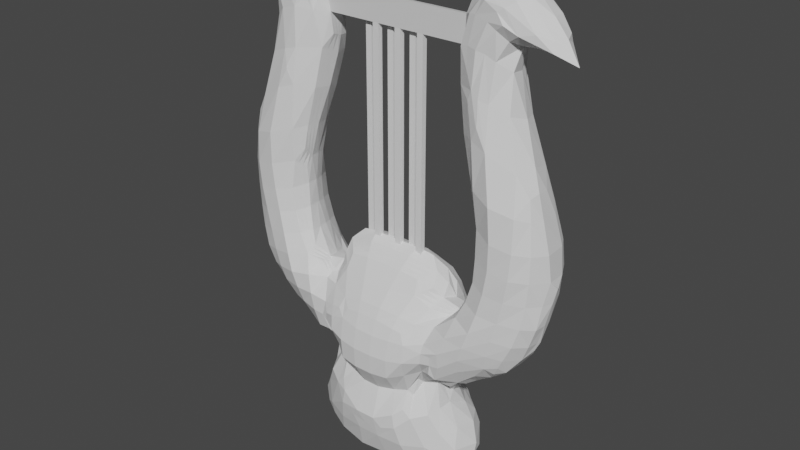 # Source: lira-di-apollo.blend  (saved by Blender 3.3.6; exported with 4.5.12 LTS)
import bpy
from mathutils import Matrix  # noqa: F401  (used for matrix-valued properties, if any)

bpy.ops.wm.read_factory_settings(use_empty=True)
scene = bpy.context.scene
scene.name = 'Scene'

# ---- collections
col_collection = bpy.data.collections.new('Collection'); scene.collection.children.link(col_collection)

# ---- world
world_world = bpy.data.worlds.new('World'); scene.world = world_world
world_world.use_nodes = True; world_world.node_tree.nodes.clear()
_N = world_world.node_tree.nodes; _L = world_world.node_tree.links
n0 = _N.new('ShaderNodeOutputWorld'); n0.name = 'World Output'; n0.location = (300, 300)
n1 = _N.new('ShaderNodeBackground'); n1.name = 'Background'; n1.location = (10, 300)
n1.inputs[0].default_value = (0.05088, 0.05088, 0.05088, 1.0)
_L.new(n1.outputs[0], n0.inputs[0])
n0.is_active_output = True
world_world.color = (0.05088, 0.05088, 0.05088)
world_world.use_sun_shadow = False
world_world.sun_shadow_jitter_overblur = 0.0

# ---- meshes
me_sphere = bpy.data.meshes.new('Sphere')
me_sphere.from_pydata([(-0.4262, -0.07135, 0.01887), (-0.2123, -0.1023, 0.008056), (-1.637, -0.006648, 1.86), (-1.671, -0.01666, 1.952), (-1.731, -0.01306, 2.165), (-1.781, 0.01798, 2.396), (-1.801, 0.04819, 2.542), (-1.392, -0.237, 1.706), (-1.452, -0.2532, 1.792), (-1.328, -0.06772, 1.509), (-1.422, -0.1484, 1.627), (-1.567, -0.1119, 1.788), (-1.071, -0.2056, 1.39), (-1.152, -0.2538, 1.499), (-1.275, -0.2851, 1.661), (-1.317, -0.3189, 1.82), (-0.9351, -0.001062, 1.218), (-1.09, -0.1006, 1.318), (-1.258, -0.1286, 1.468), (-1.332, -0.2094, 1.6), (-0.8129, -0.1723, 1.196), (-0.9503, -0.2401, 1.337), (-0.994, -0.3234, 1.521), (-1.039, -0.3657, 1.69), (-1.094, -0.3809, 1.858), (-0.6995, 0.02627, 0.9938), (-0.7992, -0.04726, 1.158), (-0.9843, -0.1504, 1.273), (-0.7513, -0.1731, 0.7076), (-0.6876, -0.1712, 0.8752), (-0.6447, -0.1515, 1.154), (-0.7631, -0.3337, 1.331), (-0.7973, -0.3756, 1.519), (-0.8326, -0.3819, 1.702), (-0.8867, -0.3479, 1.883), (-0.8323, -0.07383, 0.6469), (-0.7311, -0.05059, 0.8797), (-0.6571, -0.06953, 1.094), (-0.4756, -0.2589, 1.199), (-0.5371, -0.2978, 1.332), (-0.5942, -0.4084, 1.495), (-0.5746, -0.4301, 1.592), (-0.7372, -0.2368, 0.5999), (-0.6383, -0.2945, 0.8094), (-0.5064, -0.2082, 1.131), (-0.6351, -0.3278, 1.329), (-0.6773, -0.374, 1.507), (-0.6366, -0.3715, 1.675), (-0.7055, -0.258, 1.883), (-0.884, -0.09648, 0.2972), (-0.8683, -0.1443, 0.4167), (-0.6933, -0.1611, 1.944), (-0.3932, -0.3924, 0.8661), (-0.4017, -0.3291, 1.049), (-0.4332, -0.4083, 1.278), (-0.4619, -0.4787, 1.467), (-0.4721, -0.4598, 1.612), (-0.6279, -0.295, 0.2535), (-0.6281, -0.3339, 0.4163), (-0.482, -0.3896, 0.7776), (-0.443, -0.2971, 0.9898), (-0.4827, -0.4253, 1.712), (-0.5379, -0.3137, 1.89), (-0.7595, -0.1881, 0.1958), (-0.7552, -0.2401, 0.3296), (-0.6413, -0.1587, 1.941), (-0.3172, -0.4655, 0.7745), (-0.2622, -0.3565, 0.9953), (-0.2862, -0.5117, 1.224), (-0.2906, -0.5291, 1.439), (-0.305, -0.4772, 1.662), (-0.2578, -0.45, 1.773), (-0.4551, -0.3441, 0.1799), (-0.3895, -0.4237, 0.397), (-0.3432, -0.4714, 0.6232), (-0.3772, -0.4466, 1.74), (-0.3357, -0.4008, 1.856), (-0.5198, -0.1647, 0.06269), (-0.02152, -0.4907, 0.5345), (-0.1063, -0.515, 0.6562), (-0.09261, -0.4047, 0.9773), (-0.09827, -0.538, 1.21), (-0.09872, -0.5505, 1.427), (-0.1026, -0.5123, 1.639), (-0.1112, -0.4584, 1.791), (-0.1616, -0.3778, 0.1333), (-0.1201, -0.465, 0.4152), (-0.1833, -0.4866, 0.5537), (-0.1225, -0.4124, 1.903), (-0.1898, -0.2178, 0.04221), (-1.545, -0.2572, 1.968), (-1.609, -0.2395, 2.18), (-1.649, -0.2262, 2.415), (-1.671, -0.2217, 2.662), (-1.675, -0.2236, 2.928), (-1.649, -0.2136, 3.243), (-1.617, -0.1971, 3.459), (-1.648, -0.1332, 1.952), (-1.713, -0.1323, 2.164), (-1.746, -0.09838, 2.402), (-1.781, -0.04332, 2.641), (-1.764, -0.07593, 2.913), (-1.706, -0.0926, 3.231), (-1.631, -0.08692, 3.482), (-1.369, -0.3264, 2.004), (-1.423, -0.3194, 2.212), (-1.476, -0.3174, 2.44), (-1.519, -0.3222, 2.683), (-1.543, -0.3255, 2.952), (-1.538, -0.3136, 3.279), (-1.493, -0.2375, 3.656), (-1.377, -0.1889, 4.114), (-1.559, -0.06959, 3.695), (-1.44, -0.02253, 4.066), (-1.108, -0.2998, 4.02), (-1.103, -0.2967, 4.047), (-1.155, -0.3659, 2.041), (-1.219, -0.345, 2.245), (-1.276, -0.3329, 2.471), (-1.316, -0.3373, 2.716), (-1.33, -0.3533, 2.996), (-1.309, -0.3714, 3.341), (-1.217, -0.3163, 3.816), (-1.168, -0.2523, 4.194), (-1.118, -0.3003, 4.025), (-1.111, -0.297, 4.052), (-0.9558, -0.2763, 2.076), (-1.062, -0.2651, 2.274), (-1.121, -0.2581, 2.5), (-1.147, -0.2568, 2.75), (-1.115, -0.2432, 3.048), (-1.088, -0.2798, 3.404), (-1.051, -0.2799, 3.868), (-1.022, -0.2563, 4.24), (-0.9435, -0.1708, 2.143), (-1.001, -0.1386, 2.284), (-1.061, -0.103, 2.517), (-1.08, -0.09343, 2.769), (-1.07, -0.1185, 2.961), (-0.837, -0.1899, 1.999), (-1.038, -0.1699, 3.18), (-0.9913, -0.1612, 3.434), (-0.8835, -0.155, 3.838), (-0.8092, -0.119, 4.244), (-0.8423, -0.0606, 1.998), (-1.01, -0.02305, 2.274), (-1.077, 0.01571, 2.514), (-1.088, 0.02129, 2.766), (-1.056, -0.05319, 3.064), (-0.9686, -0.03781, 3.424), (-0.8599, 0.02634, 3.82), (-0.7968, 0.08362, 4.149), (-0.5341, -0.228, 2.012), (-0.759, -0.01237, 4.363), (-0.6327, -0.07417, 2.047), (-0.6311, 0.01281, 2.19), (-0.7754, 0.1075, 4.322), (-0.4258, -0.2597, 2.096), (-0.4063, -0.1952, 2.24), (-0.5617, -0.1293, 2.177), (-0.5409, -0.04939, 2.311), (-0.4341, 0.03079, 2.418), (-0.1579, -0.3101, 2.086), (-0.2039, -0.2039, 2.265), (-0.2384, -0.1066, 2.392), (-0.2562, -0.0002297, 2.454), (-1.348, -0.1268, 4.477), (-1.398, -0.07007, 4.681), (-1.589, -0.114, 4.69), (-1.743, -0.173, 4.733), (-1.747, -0.1512, 4.82), (-1.332, 0.03635, 4.452), (-1.391, -0.02084, 4.68), (-1.617, 0.006508, 4.669), (-1.907, -0.08219, 4.646), (-1.795, -0.04639, 4.822), (-1.248, -0.2215, 4.876), (-1.296, -0.2439, 4.901), (-1.215, -0.208, 4.572), (-1.289, -0.194, 4.777), (-1.423, -0.2053, 4.844), (-1.574, -0.1768, 4.867), (-1.629, -0.1484, 4.932), (-1.287, 0.1221, 4.541), (-1.339, 0.1057, 4.69), (-1.457, 0.09687, 4.751), (-1.639, -0.01905, 4.987), (-1.014, -0.214, 4.719), (-1.137, -0.2072, 4.879), (-1.22, -0.2193, 4.986), (-1.042, -0.2274, 4.619), (-1.157, -0.2064, 4.784), (-1.28, -0.2126, 5.026), (-1.369, -0.1784, 5.086), (-1.413, -0.08852, 5.14), (-1.412, 0.04465, 5.164), (-0.9441, -0.1804, 4.723), (-0.9985, -0.1811, 4.918), (-1.088, -0.1876, 5.044), (-0.8602, -0.1714, 4.603), (-0.9173, -0.1485, 4.908), (-1.062, -0.1574, 5.1), (-1.159, -0.08328, 5.228), (-1.273, -0.02662, 5.224), (-1.12, 0.1151, 5.224), (-1.253, 0.09121, 5.221), (-0.7679, -0.03155, 4.578), (-0.8893, -0.05239, 5.073), (-0.9794, -0.02777, 5.193), (-0.8024, 0.1454, 4.792), (-0.8589, 0.1468, 5.004), (-0.9688, 0.1335, 5.155), (-0.444, -0.03975, -0.0005574), (-0.2321, -0.005135, -0.03154), (-1.633, -0.01886, 1.861), (-1.684, 0.02695, 1.944), (-1.716, 0.09521, 2.164), (-1.761, 0.09957, 2.395), (-1.789, 0.07751, 2.54), (-1.319, 0.06767, 1.491), (-1.432, 0.06267, 1.608), (-1.578, 0.05918, 1.781), (-1.288, 0.1763, 1.516), (-1.366, 0.2097, 1.604), (-1.458, 0.261, 1.762), (-0.8932, 0.1421, 1.179), (-1.088, 0.1074, 1.302), (-1.237, 0.07941, 1.416), (-0.8412, 0.2589, 1.178), (-0.9618, 0.2997, 1.28), (-1.183, 0.2628, 1.442), (-1.296, 0.3126, 1.588), (-1.385, 0.358, 1.749), (-0.9716, 0.3834, 1.31), (-1.07, 0.3871, 1.403), (-1.21, 0.4009, 1.566), (-1.312, 0.4183, 1.737), (-0.6827, 0.1646, 0.9205), (-0.7658, 0.1644, 1.09), (-0.5938, 0.2769, 0.9193), (-0.693, 0.3469, 1.054), (-0.8444, 0.3714, 1.201), (-0.6519, 0.4076, 1.064), (-0.8336, 0.4431, 1.212), (-0.9583, 0.4625, 1.37), (-1.076, 0.4716, 1.543), (-1.175, 0.4701, 1.73), (-0.8713, 0.1519, 0.6108), (-0.755, 0.1739, 0.7771), (-0.7693, 0.3202, 0.6174), (-0.5854, 0.3415, 0.7904), (-0.5407, 0.3391, 0.9381), (-0.9656, 0.3539, 1.847), (-0.5174, 0.3875, 0.8049), (-0.5108, 0.3732, 0.9801), (-0.6653, 0.4846, 1.161), (-0.7964, 0.5338, 1.328), (-0.9025, 0.5061, 1.527), (-0.9977, 0.4415, 1.761), (-0.9561, 0.06702, 0.2661), (-0.9577, 0.1003, 0.4021), (-0.7426, 0.1275, 1.882), (-0.9184, 0.2176, 0.2911), (-0.7969, 0.3417, 0.478), (-0.6404, 0.4238, 0.6397), (-0.8071, 0.2484, 1.813), (-0.6557, 0.4401, 0.5222), (-0.5565, 0.4807, 0.6713), (-0.4273, 0.4194, 0.9164), (-0.5673, 0.4742, 1.149), (-0.7008, 0.5353, 1.314), (-0.7316, 0.5171, 1.51), (-0.791, 0.3879, 1.709), (-0.4184, 0.4583, 0.9783), (-0.5091, 0.5052, 1.124), (-0.6172, 0.4997, 1.315), (-0.6376, 0.4968, 1.42), (-0.8691, 0.0377, 0.09101), (-0.708, 0.1332, 1.89), (-0.8216, 0.2859, 0.1912), (-0.7739, 0.3642, 0.3093), (-0.675, 0.2836, 1.866), (-0.6766, 0.3866, 0.2178), (-0.6378, 0.4405, 0.3598), (-0.4508, 0.5291, 0.6269), (-0.412, 0.4846, 0.8013), (-0.5722, 0.516, 1.56), (-0.6427, 0.4327, 1.738), (-0.3765, 0.5398, 0.7), (-0.3683, 0.4711, 0.8591), (-0.4127, 0.5642, 1.085), (-0.4696, 0.5066, 1.312), (-0.5224, 0.4857, 1.439), (-0.6091, 0.04561, -0.004294), (-0.6353, 0.2913, 0.08255), (-0.5877, 0.356, 1.9), (-0.5468, 0.3918, 0.1819), (-0.4419, 0.4644, 0.3038), (-0.3341, 0.5402, 0.5005), (-0.3765, 0.5513, 1.582), (-0.4781, 0.4609, 1.792), (-0.297, 0.5562, 0.6336), (-0.2588, 0.4944, 0.8089), (-0.2609, 0.5691, 1.053), (-0.2896, 0.5905, 1.29), (-0.3383, 0.5704, 1.473), (-0.2406, 0.1114, 0.02311), (-0.2374, 0.26, 0.04771), (-0.201, 0.3853, 0.1192), (-0.1578, 0.4751, 0.2567), (-0.1239, 0.5402, 0.431), (-0.2023, 0.5646, 1.601), (-0.1428, 0.5358, 1.717), (-0.1097, 0.5712, 0.5558), (-0.09459, 0.4913, 0.771), (-0.08822, 0.5366, 1.025), (-0.09709, 0.6072, 1.263), (-0.1122, 0.5874, 1.513), (-0.02591, 0.5633, 1.612), (-1.624, 0.1377, 1.954), (-1.672, 0.2008, 2.162), (-1.72, 0.2084, 2.391), (-1.761, 0.1639, 2.63), (-1.741, 0.1713, 2.901), (-1.672, 0.1448, 3.189), (-1.623, 0.05512, 3.447), (-1.531, 0.3045, 1.943), (-1.592, 0.3369, 2.15), (-1.646, 0.3512, 2.38), (-1.681, 0.3396, 2.627), (-1.68, 0.2981, 2.899), (-1.654, 0.2618, 3.058), (-1.611, 0.2137, 3.288), (-1.515, 0.174, 3.619), (-1.376, 0.1554, 4.044), (-1.457, 0.4017, 1.928), (-1.466, 0.4315, 2.164), (-1.51, 0.4314, 2.381), (-1.553, 0.4123, 2.635), (-1.575, 0.3643, 2.914), (-1.562, 0.3013, 3.203), (-1.454, 0.2827, 3.502), (-1.38, 0.4319, 1.93), (-1.407, 0.4418, 2.103), (-1.347, 0.2805, 3.775), (-1.252, 0.2879, 4.035), (-1.329, 0.4309, 2.237), (-1.358, 0.4243, 2.406), (-1.379, 0.4031, 2.666), (-1.377, 0.3692, 2.95), (-1.355, 0.3367, 3.276), (-1.312, 0.329, 3.655), (-1.213, 0.3342, 3.9), (-1.246, 0.4454, 1.942), (-1.299, 0.435, 2.118), (-1.029, 0.2022, 2.12), (-1.071, 0.1786, 2.246), (-1.122, 0.1551, 2.493), (-1.139, 0.1502, 2.746), (-1.123, 0.1698, 3.032), (-1.087, 0.2192, 3.366), (-1.043, 0.291, 3.719), (-1.071, 0.3421, 4.056), (-1.045, 0.3148, 2.01), (-1.17, 0.3525, 2.199), (-1.219, 0.3253, 2.451), (-1.241, 0.3155, 2.706), (-1.234, 0.3033, 2.991), (-1.201, 0.3005, 3.322), (-1.15, 0.3337, 3.683), (-1.143, 0.3391, 3.914), (-1.137, 0.4244, 1.957), (-1.211, 0.4222, 2.086), (-0.8801, 0.07985, 1.975), (-1.033, 0.08291, 2.263), (-1.082, 0.04783, 2.51), (-1.094, 0.03849, 2.762), (-1.077, 0.05159, 3.054), (-1.014, 0.1112, 3.403), (-0.9365, 0.1996, 3.766), (-0.8709, 0.2603, 4.137), (-0.931, 0.2151, 1.943), (-0.6752, 0.07341, 2.028), (-0.6297, 0.007404, 2.19), (-0.8025, 0.2069, 4.308), (-0.6625, 0.2366, 1.978), (-0.6444, 0.1324, 2.168), (-0.5709, 0.08274, 2.302), (-0.4342, 0.02977, 2.418), (-0.5784, 0.2944, 2.066), (-0.5207, 0.23, 2.233), (-0.4643, 0.3874, 1.953), (-0.2686, 0.152, 2.39), (-0.2604, 0.05873, 2.434), (-0.2466, 0.36, 2.126), (-0.2714, 0.2809, 2.267), (-0.2167, 0.4238, 1.986), (-1.302, 0.1417, 4.308), (-1.626, 0.1027, 4.735), (-1.749, 0.1271, 4.745), (-1.781, 0.1041, 4.849), (-1.238, 0.2351, 4.418), (-1.255, 0.2291, 4.691), (-1.437, 0.1733, 4.807), (-1.56, 0.1924, 4.886), (-1.61, 0.1449, 4.982), (-1.081, 0.3391, 4.402), (-1.139, 0.3092, 4.696), (-1.245, 0.2701, 4.891), (-1.344, 0.2403, 5.035), (-1.386, 0.188, 5.133), (-0.9173, 0.3203, 4.43), (-0.9988, 0.3165, 4.727), (-1.074, 0.304, 4.936), (-1.147, 0.2535, 5.109), (-1.257, 0.1943, 5.177), (-0.8286, 0.2336, 4.482), (-0.8952, 0.2682, 4.756), (-0.9653, 0.2625, 4.964), (-1.014, 0.2407, 5.074), (0.2133, -0.1027, 0.009783), (0.4297, -0.07372, 0.01457), (0.02046, -0.4906, 0.5347), (0.1064, -0.5144, 0.6575), (0.0941, -0.4051, 0.9774), (0.1001, -0.5382, 1.21), (0.101, -0.5505, 1.427), (0.1056, -0.5183, 1.638), (0.1146, -0.4605, 1.797), (0.1616, -0.3653, 0.1528), (0.1198, -0.4634, 0.417), (0.1828, -0.4857, 0.5559), (0.1256, -0.4118, 1.908), (0.1906, -0.2171, 0.04477), (0.3202, -0.4689, 0.7655), (0.2637, -0.359, 0.9953), (0.2886, -0.5173, 1.223), (0.2937, -0.54, 1.437), (0.3038, -0.5015, 1.648), (0.3188, -0.461, 1.777), (0.4556, -0.3426, 0.1813), (0.39, -0.4233, 0.3988), (0.3452, -0.4698, 0.6156), (0.3403, -0.3909, 1.886), (0.5227, -0.1674, 0.05652), (0.4127, -0.4129, 0.8476), (0.4095, -0.3333, 1.039), (0.4399, -0.4282, 1.272), (0.4676, -0.5001, 1.462), (0.4704, -0.4823, 1.658), (0.4126, -0.4499, 1.759), (0.6279, -0.2956, 0.2518), (0.623, -0.3263, 0.4289), (0.4949, -0.4013, 0.7647), (0.4536, -0.2959, 0.9764), (0.5236, -0.4279, 1.728), (0.5063, -0.3676, 1.854), (0.7611, -0.1895, 0.1911), (0.7531, -0.238, 0.3345), (0.491, -0.2677, 1.179), (0.5811, -0.3259, 1.334), (0.6293, -0.4273, 1.493), (0.6444, -0.4328, 1.613), (0.7331, -0.2337, 0.606), (0.6356, -0.2939, 0.8133), (0.5123, -0.2092, 1.119), (0.6275, -0.3093, 1.278), (0.6581, -0.4083, 1.711), (0.7038, -0.3, 1.873), (0.8915, -0.1004, 0.2847), (0.8727, -0.1468, 0.4115), (0.7109, -0.3933, 1.391), (0.7331, -0.4081, 1.506), (0.7418, -0.4171, 1.606), (0.7561, -0.1763, 0.7041), (0.7009, -0.1828, 0.8676), (0.6494, -0.1571, 1.15), (0.7629, -0.3576, 1.332), (0.8261, -0.4033, 1.514), (0.8288, -0.4232, 1.681), (0.8936, -0.3999, 1.874), (0.8443, -0.07945, 0.6364), (0.7232, -0.04901, 0.8879), (0.6605, -0.07179, 1.091), (0.8253, -0.1828, 1.184), (0.9624, -0.253, 1.332), (1.003, -0.344, 1.516), (1.045, -0.3912, 1.685), (1.098, -0.4057, 1.852), (0.7071, 0.02199, 0.9913), (0.8103, -0.05208, 1.15), (0.9843, -0.1497, 1.276), (1.068, -0.2059, 1.396), (1.161, -0.2588, 1.498), (1.282, -0.2942, 1.649), (1.317, -0.3314, 1.818), (0.9319, 0.0005832, 1.221), (1.077, -0.09559, 1.329), (1.263, -0.1337, 1.466), (1.343, -0.2188, 1.58), (1.403, -0.2472, 1.683), (1.458, -0.258, 1.789), (1.341, -0.08012, 1.5), (1.441, -0.1593, 1.608), (1.575, -0.1129, 1.783), (0.1595, -0.3123, 2.085), (0.205, -0.2052, 2.265), (0.2402, -0.1048, 2.393), (0.2563, 0.004159, 2.447), (0.4237, -0.252, 2.091), (0.4061, -0.1901, 2.235), (0.5567, -0.1362, 2.174), (0.5406, -0.05288, 2.312), (0.4291, 0.03448, 2.411), (0.5892, -0.2168, 1.995), (0.7634, -0.01318, 4.368), (0.6424, -0.07865, 2.072), (0.6351, 0.001405, 2.192), (0.7788, 0.1078, 4.332), (0.9253, -0.2146, 4.455), (0.7816, -0.1383, 1.96), (1.035, -0.1809, 3.15), (0.9795, -0.177, 3.432), (0.8835, -0.1606, 3.841), (0.8254, -0.146, 4.273), (0.8512, -0.08847, 2.034), (1.003, -0.05068, 2.272), (1.078, 0.007496, 2.513), (1.088, 0.008879, 2.766), (1.053, -0.06646, 3.048), (0.9658, -0.03919, 3.426), (0.859, 0.02527, 3.82), (0.7949, 0.08438, 4.157), (1.106, -0.3048, 4.005), (1.017, -0.2601, 4.288), (0.9514, -0.3113, 2.085), (1.046, -0.2891, 2.274), (1.112, -0.2788, 2.499), (1.134, -0.2854, 2.747), (1.115, -0.2535, 3.03), (1.09, -0.2926, 3.403), (1.048, -0.2837, 3.859), (0.9718, -0.2458, 4.187), (0.9419, -0.1914, 2.161), (0.9909, -0.1625, 2.282), (1.06, -0.1069, 2.516), (1.076, -0.105, 2.769), (1.068, -0.1371, 2.935), (1.116, -0.3093, 3.996), (1.098, -0.2757, 4.232), (1.16, -0.398, 2.034), (1.222, -0.3707, 2.242), (1.278, -0.3623, 2.467), (1.318, -0.3617, 2.712), (1.331, -0.3728, 2.992), (1.309, -0.377, 3.34), (1.222, -0.3214, 3.801), (1.194, -0.2555, 4.203), (1.37, -0.3386, 2.002), (1.425, -0.3331, 2.21), (1.476, -0.3304, 2.439), (1.521, -0.3382, 2.681), (1.544, -0.3345, 2.95), (1.539, -0.3147, 3.278), (1.496, -0.2431, 3.646), (1.369, -0.1863, 4.118), (1.57, -0.072, 3.685), (1.431, -0.02046, 4.07), (1.545, -0.2582, 1.968), (1.612, -0.2435, 2.179), (1.65, -0.229, 2.415), (1.674, -0.2287, 2.66), (1.675, -0.2263, 2.926), (1.646, -0.2108, 3.243), (1.615, -0.1939, 3.444), (1.646, -0.1306, 1.953), (1.717, -0.1342, 2.163), (1.741, -0.09347, 2.403), (1.778, -0.04112, 2.639), (1.764, -0.07643, 2.912), (1.697, -0.09067, 3.232), (1.634, -0.08731, 3.469), (0.8864, -0.05553, 5.072), (0.9821, -0.02425, 5.186), (0.7801, 0.1273, 4.524), (0.811, 0.1449, 4.797), (0.8764, 0.1474, 5.007), (0.9719, 0.1363, 5.148), (0.9261, -0.2003, 4.646), (0.9844, -0.1871, 4.916), (1.082, -0.2054, 5.054), (0.8324, -0.1707, 4.613), (0.9013, -0.1561, 4.903), (1.057, -0.169, 5.106), (1.17, -0.07415, 5.218), (1.285, -0.02383, 5.213), (1.134, 0.1173, 5.216), (1.272, 0.09199, 5.204), (1.036, -0.2438, 4.636), (1.133, -0.227, 4.887), (1.228, -0.2375, 4.991), (1.287, -0.2283, 5.032), (1.37, -0.1762, 5.087), (1.411, -0.07573, 5.135), (1.409, 0.052, 5.149), (1.12, -0.2272, 4.618), (1.221, -0.2297, 4.837), (1.305, -0.2598, 4.897), (1.221, -0.2149, 4.567), (1.326, -0.1884, 4.753), (1.443, -0.2374, 4.83), (1.588, -0.2087, 4.864), (1.624, -0.1273, 4.921), (1.286, 0.1212, 4.541), (1.328, 0.09509, 4.702), (1.459, 0.08903, 4.756), (1.638, -0.01663, 4.978), (1.341, -0.1223, 4.481), (1.378, -0.05051, 4.696), (1.558, -0.08671, 4.716), (1.743, -0.18, 4.735), (1.732, -0.1391, 4.822), (1.318, 0.0351, 4.457), (1.375, -0.03316, 4.696), (1.607, -0.0004818, 4.682), (1.93, -0.09052, 4.642), (1.786, -0.04645, 4.83), (1.637, -0.007369, 1.858), (1.666, -0.01497, 1.953), (1.731, -0.01341, 2.165), (1.776, 0.01941, 2.397), (1.799, 0.04943, 2.539), (0.2321, -0.009331, -0.03343), (0.4448, -0.04577, -0.0002584), (0.2397, 0.1081, 0.02403), (0.236, 0.2603, 0.05054), (0.2003, 0.3848, 0.1206), (0.1577, 0.4747, 0.2561), (0.1235, 0.5409, 0.4333), (0.194, 0.5631, 1.597), (0.1382, 0.5352, 1.717), (0.1096, 0.5714, 0.5584), (0.09475, 0.493, 0.7702), (0.0882, 0.5365, 1.024), (0.09689, 0.606, 1.263), (0.1077, 0.5847, 1.511), (0.01896, 0.5627, 1.612), (0.6108, 0.04195, -0.00248), (0.6547, 0.3165, 0.09622), (0.6605, 0.3815, 0.2345), (0.5858, 0.3551, 1.9), (0.4985, 0.394, 0.1665), (0.489, 0.4538, 0.2785), (0.3331, 0.5417, 0.5069), (0.3701, 0.5427, 1.575), (0.4687, 0.4484, 1.788), (0.2962, 0.5557, 0.6401), (0.2595, 0.4957, 0.8075), (0.2599, 0.5642, 1.055), (0.2884, 0.5831, 1.294), (0.3338, 0.5658, 1.465), (0.8685, 0.03801, 0.09632), (0.7202, 0.1457, 1.9), (0.8459, 0.2559, 0.1903), (0.7506, 0.3681, 0.2824), (0.6573, 0.2672, 1.852), (0.6203, 0.4508, 0.3958), (0.4457, 0.5266, 0.6303), (0.3999, 0.4707, 0.8181), (0.5939, 0.4727, 1.412), (0.5688, 0.5, 1.525), (0.6232, 0.404, 1.727), (0.3665, 0.532, 0.7068), (0.3635, 0.4666, 0.8689), (0.4093, 0.5503, 1.092), (0.4908, 0.4796, 1.337), (0.4837, 0.492, 1.435), (0.9515, 0.06831, 0.2746), (0.9581, 0.1002, 0.4021), (0.7492, 0.138, 1.892), (0.9152, 0.2163, 0.2974), (0.8175, 0.3451, 0.4561), (0.6359, 0.421, 0.6447), (0.7909, 0.2282, 1.808), (0.6605, 0.4436, 0.5133), (0.5592, 0.4839, 0.6683), (0.4242, 0.4162, 0.9296), (0.5564, 0.4706, 1.148), (0.655, 0.4935, 1.337), (0.7252, 0.4779, 1.54), (0.7728, 0.3683, 1.696), (0.4188, 0.4623, 0.9991), (0.4988, 0.5025, 1.124), (0.5754, 0.4772, 1.293), (0.8762, 0.1512, 0.607), (0.7517, 0.1737, 0.7795), (0.7743, 0.3193, 0.6151), (0.595, 0.3485, 0.7859), (0.5424, 0.3393, 0.9363), (0.9671, 0.3416, 1.839), (0.5118, 0.3792, 0.8116), (0.5113, 0.3715, 0.9817), (0.6642, 0.48, 1.163), (0.7908, 0.5201, 1.332), (0.8952, 0.4799, 1.54), (0.9936, 0.4104, 1.758), (0.6781, 0.1644, 0.9275), (0.7656, 0.1645, 1.091), (0.5938, 0.2779, 0.9204), (0.6957, 0.3493, 1.05), (0.8479, 0.3757, 1.193), (0.6498, 0.4035, 1.066), (0.8304, 0.4396, 1.212), (0.9485, 0.4467, 1.378), (1.069, 0.4493, 1.553), (1.168, 0.4451, 1.742), (0.8863, 0.1422, 1.185), (1.086, 0.1075, 1.305), (1.243, 0.08007, 1.405), (0.8428, 0.2622, 1.175), (0.9657, 0.3016, 1.275), (1.181, 0.2631, 1.439), (1.293, 0.3148, 1.588), (1.381, 0.3566, 1.749), (0.9742, 0.3856, 1.302), (1.073, 0.3865, 1.401), (1.205, 0.3933, 1.569), (1.3, 0.4034, 1.744), (1.331, 0.0673, 1.478), (1.455, 0.06133, 1.599), (1.587, 0.05821, 1.777), (1.299, 0.181, 1.503), (1.386, 0.2157, 1.594), (1.465, 0.2606, 1.759), (0.2654, 0.1435, 2.382), (0.2583, 0.05236, 2.429), (0.2456, 0.3573, 2.125), (0.2707, 0.2782, 2.263), (0.2156, 0.4218, 1.985), (0.637, 0.1344, 2.161), (0.5658, 0.08075, 2.298), (0.4297, 0.02288, 2.415), (0.5753, 0.2912, 2.066), (0.5162, 0.2262, 2.228), (0.463, 0.3936, 1.955), (0.6817, 0.07605, 2.028), (0.638, 0.0138, 2.191), (0.8112, 0.1991, 4.331), (0.6545, 0.2253, 1.972), (0.8779, 0.08173, 1.989), (1.03, 0.07876, 2.26), (1.083, 0.04074, 2.509), (1.094, 0.03413, 2.763), (1.074, 0.04973, 3.055), (1.013, 0.1052, 3.404), (0.9349, 0.1906, 3.768), (0.8723, 0.2456, 4.158), (0.9257, 0.1974, 1.959), (1.028, 0.1988, 2.122), (1.072, 0.1741, 2.245), (1.126, 0.1481, 2.492), (1.142, 0.1488, 2.746), (1.126, 0.1713, 3.032), (1.092, 0.2157, 3.365), (1.06, 0.2897, 3.716), (1.082, 0.3195, 4.047), (1.079, 0.327, 2.025), (1.161, 0.3189, 2.214), (1.223, 0.3126, 2.452), (1.246, 0.3031, 2.707), (1.24, 0.2912, 2.993), (1.207, 0.2948, 3.322), (1.171, 0.3233, 3.682), (1.166, 0.3156, 3.888), (1.131, 0.4089, 1.925), (1.33, 0.2814, 3.766), (1.241, 0.2849, 4.025), (1.21, 0.4094, 2.06), (1.298, 0.4194, 2.173), (1.356, 0.4162, 2.409), (1.376, 0.3893, 2.67), (1.375, 0.3554, 2.954), (1.353, 0.3249, 3.28), (1.296, 0.3156, 3.649), (1.187, 0.3143, 3.878), (1.237, 0.4263, 1.971), (1.315, 0.4259, 2.094), (1.609, 0.2138, 3.284), (1.519, 0.1738, 3.611), (1.374, 0.1504, 4.048), (1.442, 0.3964, 1.932), (1.452, 0.4192, 2.154), (1.508, 0.4187, 2.384), (1.551, 0.3972, 2.639), (1.572, 0.3478, 2.917), (1.554, 0.2875, 3.2), (1.448, 0.2735, 3.485), (1.362, 0.4151, 1.938), (1.388, 0.429, 2.083), (1.619, 0.1319, 1.956), (1.666, 0.1933, 2.164), (1.723, 0.2071, 2.391), (1.765, 0.1643, 2.629), (1.739, 0.1713, 2.902), (1.672, 0.1438, 3.186), (1.623, 0.05298, 3.442), (1.536, 0.3049, 1.941), (1.595, 0.336, 2.15), (1.645, 0.3456, 2.382), (1.678, 0.3317, 2.629), (1.675, 0.2906, 2.9), (1.652, 0.2583, 3.052), (0.8325, 0.227, 4.488), (0.9002, 0.2623, 4.763), (0.9626, 0.263, 4.963), (1.018, 0.2381, 5.068), (0.9157, 0.3119, 4.437), (0.999, 0.3158, 4.728), (1.075, 0.2959, 4.941), (1.157, 0.2431, 5.107), (1.272, 0.1855, 5.166), (1.083, 0.3404, 4.405), (1.139, 0.3002, 4.703), (1.246, 0.2569, 4.897), (1.35, 0.2128, 5.039), (1.386, 0.1848, 5.129), (1.233, 0.2284, 4.423), (1.247, 0.2253, 4.698), (1.433, 0.1589, 4.819), (1.563, 0.1622, 4.885), (1.608, 0.1363, 4.97), (1.302, 0.1397, 4.31), (1.626, 0.1039, 4.738), (1.729, 0.1209, 4.757), (1.73, 0.08674, 4.843), (1.633, -0.0193, 1.859), (1.676, 0.02196, 1.947), (1.715, 0.08832, 2.165), (1.76, 0.09632, 2.396), (1.789, 0.07606, 2.537), (-0.8067, -0.05828, 4.859), (-0.7732, 0.1274, 4.52), (0.7696, -0.03677, 4.581), (0.8047, -0.06389, 4.859), (0.4019, -0.06249, 4.859), (-0.0009837, -0.06109, 4.859), (-0.4038, -0.05968, 4.859), (-0.3849, 0.1274, 4.521), (0.003452, 0.1274, 4.522), (0.3918, 0.1274, 4.523), (0.3852, -0.03546, 4.58), (0.0008567, -0.03416, 4.579), (-0.3835, -0.03285, 4.579), (0.4077, 0.145, 4.796), (0.004324, 0.1451, 4.795), (-0.399, 0.1453, 4.793), (-0.2024, -0.06038, 4.859), (-0.1907, 0.1274, 4.522), (-0.1913, -0.03351, 4.579), (-0.1974, 0.1452, 4.794), (0.2004, -0.06179, 4.859), (0.1976, 0.1274, 4.523), (0.193, -0.03481, 4.58), (0.206, 0.1451, 4.795), (-0.7014, -0.2257, 1.903), (-0.6973, -0.1934, 1.924), (-1.101, -0.2064, 2.506), (-1.081, -0.1547, 2.511), (0.7685, 0.02715, 4.356), (0.7737, 0.06748, 4.344), (-1.125, -0.2024, 2.756), (-1.102, -0.1479, 2.763), (0.4509, -0.1444, 2.261), (0.4958, -0.09862, 2.287), (-1.1, -0.2016, 3.019), (-1.085, -0.1601, 2.99), (-0.2154, -0.1715, 2.307), (-0.2269, -0.1391, 2.35), (0.607, -0.1708, 2.021), (0.6247, -0.1247, 2.046), (0.9749, -0.1311, 3.43), (0.9704, -0.08512, 3.428), (0.8048, -0.1217, 1.985), (0.828, -0.1051, 2.009), (-0.567, -0.1767, 2.024), (-0.5999, -0.1255, 2.035), (1.041, -0.1427, 3.116), (1.047, -0.1046, 3.082), (1.094, -0.2215, 2.504), (1.077, -0.1642, 2.51), (1.028, -0.2469, 2.277), (1.009, -0.2047, 2.279), (-0.7644, 0.0276, 4.349), (-0.7699, 0.06757, 4.336), (0.9482, -0.2713, 2.111), (0.9451, -0.2313, 2.136), (-0.8388, -0.1468, 1.998), (-0.8405, -0.1037, 1.998), (0.8152, -0.06919, 4.235), (0.805, 0.007591, 4.196), (-1.044, -0.131, 3.141), (-1.05, -0.09209, 3.103), (0.4681, -0.2134, 2.119), (0.5124, -0.1748, 2.146), (-0.9837, -0.1201, 3.431), (-0.9762, -0.07894, 3.427), (-0.4711, -0.2162, 2.123), (-0.5164, -0.1728, 2.15), (0.2167, -0.1717, 2.308), (0.2284, -0.1383, 2.35), (1.115, -0.2253, 2.755), (1.096, -0.1651, 2.762), (-0.5724, -0.262, 1.907), (-0.6069, -0.2104, 1.924), (-0.9517, -0.2411, 2.098), (-0.9476, -0.206, 2.121), (-0.8756, -0.09453, 3.832), (-0.8677, -0.0341, 3.826), (-0.4512, -0.1466, 2.264), (-0.496, -0.09801, 2.287), (0.8753, -0.09866, 3.834), (0.8671, -0.03669, 3.827), (1.1, -0.2147, 2.999), (1.084, -0.1759, 2.967), (-1.042, -0.2229, 2.277), (-1.021, -0.1807, 2.281), (-0.8051, -0.05148, 4.212), (-0.801, 0.01607, 4.181), (0.7731, 0.01793, 4.562), (0.7766, 0.07263, 4.543), (-0.7697, 0.02144, 4.559), (-0.7714, 0.07443, 4.54), (0.3874, 0.01881, 4.561), (0.3896, 0.07308, 4.542), (0.001722, 0.01969, 4.56), (0.002587, 0.07353, 4.541), (-0.384, 0.02056, 4.559), (-0.3844, 0.07398, 4.54), (-0.1911, 0.02013, 4.56), (-0.1909, 0.07376, 4.541), (0.1946, 0.01925, 4.561), (0.1961, 0.07331, 4.542), (-0.2695, -0.06015, 4.859), (-0.3367, -0.05992, 4.859), (-0.2554, -0.03329, 4.579), (-0.3195, -0.03307, 4.579), (-0.2646, 0.1452, 4.794), (-0.3318, 0.1453, 4.793), (-0.3202, 0.1274, 4.521), (-0.2554, 0.1274, 4.522), (-0.2554, 0.07383, 4.541), (-0.3199, 0.07391, 4.541), (-0.2554, 0.02027, 4.56), (-0.3197, 0.02042, 4.56), (-0.126, 0.1274, 4.522), (-0.06127, 0.1274, 4.522), (-0.06812, -0.06085, 4.859), (-0.1353, -0.06062, 4.859), (-0.06321, -0.03394, 4.579), (-0.1273, -0.03372, 4.579), (-0.0629, 0.1452, 4.794), (-0.1301, 0.1452, 4.794), (-0.06191, 0.07361, 4.541), (-0.1264, 0.07368, 4.541), (-0.06256, 0.01983, 4.56), (-0.1268, 0.01998, 4.56), (0.1333, -0.06155, 4.859), (0.06616, -0.06132, 4.859), (0.129, -0.03459, 4.579), (0.06492, -0.03438, 4.579), (0.1388, 0.1451, 4.795), (0.07155, 0.1451, 4.795), (0.06817, 0.1274, 4.522), (0.1329, 0.1274, 4.523), (0.1316, 0.07338, 4.542), (0.06709, 0.07346, 4.541), (0.1303, 0.0194, 4.56), (0.066, 0.01954, 4.56), (0.2623, 0.1274, 4.523), (0.3271, 0.1274, 4.523), (0.3347, -0.06226, 4.859), (0.2676, -0.06202, 4.859), (0.3212, -0.03524, 4.58), (0.2571, -0.03503, 4.58), (0.3404, 0.145, 4.796), (0.2732, 0.1451, 4.796), (0.3251, 0.07316, 4.542), (0.2606, 0.07323, 4.542), (0.3231, 0.01896, 4.561), (0.2588, 0.0191, 4.561), (0.06492, -0.03438, 0.3121), (0.0008567, -0.03416, 0.312), (0.001722, 0.01969, 0.293), (-0.384, 0.02056, 0.2923), (-0.3844, 0.07398, 0.2732), (-0.1913, -0.03351, 0.3117), (-0.1911, 0.02013, 0.2926), (0.1946, 0.01925, 0.2934), (0.1961, 0.07331, 0.2745), (-0.3199, 0.07391, 0.2733), (-0.3197, 0.02042, 0.2924), (0.066, 0.01954, 0.2932), (-0.2554, -0.03329, 0.3116), (-0.2554, 0.02027, 0.2925), (-0.06191, 0.07361, 0.2739), (-0.1264, 0.07368, 0.2737), (-0.06256, 0.01983, 0.2929), (-0.1268, 0.01998, 0.2928), (0.1316, 0.07338, 0.2743), (0.1303, 0.0194, 0.2933), (0.3212, -0.03524, 0.3126), (0.2571, -0.03503, 0.3125), (0.3231, 0.01896, 0.2937), (0.2588, 0.0191, 0.2935)], [], [(11, 10, 7, 8), (15, 8, 7, 14), (18, 17, 12, 13), (19, 18, 13, 14), (19, 10, 9, 18), (10, 19, 14, 7), (22, 13, 12, 21), (23, 14, 13, 22), (24, 15, 14, 23), (27, 26, 20, 21), (27, 17, 16, 26), (17, 27, 21, 12), (31, 21, 20, 30), (32, 22, 21, 31), (33, 23, 22, 32), (34, 24, 23, 33), (36, 35, 28, 29), (37, 36, 29, 30), (37, 26, 25, 36), (26, 37, 30, 20), (43, 29, 28, 42), (44, 30, 29, 43), (45, 44, 38, 39), (45, 31, 30, 44), (46, 45, 39, 40), (46, 32, 31, 45), (47, 46, 40, 41), (47, 33, 32, 46), (48, 34, 33, 47), (35, 50, 42, 28), (54, 39, 38, 53), (55, 40, 39, 54), (56, 41, 40, 55), (59, 43, 42, 58), (60, 59, 52, 53), (60, 44, 43, 59), (44, 60, 53, 38), (61, 47, 41, 56), (62, 48, 47, 61), (64, 63, 57, 58), (64, 50, 49, 63), (50, 64, 58, 42), (912, 864, 48, 62), (67, 53, 52, 66), (68, 54, 53, 67), (69, 55, 54, 68), (70, 56, 55, 69), (73, 58, 57, 72), (74, 59, 58, 73), (59, 74, 66, 52), (75, 61, 56, 70), (76, 75, 70, 71), (76, 62, 61, 75), (63, 77, 72, 57), (80, 67, 66, 79), (81, 68, 67, 80), (82, 69, 68, 81), (83, 70, 69, 82), (84, 71, 70, 83), (86, 73, 72, 85), (87, 86, 78, 79), (87, 74, 73, 86), (74, 87, 79, 66), (88, 76, 71, 84), (89, 77, 0, 1), (77, 89, 85, 72), (97, 11, 8, 90), (97, 3, 2, 11), (98, 97, 90, 91), (98, 4, 3, 97), (99, 98, 91, 92), (99, 5, 4, 98), (100, 99, 92, 93), (100, 6, 5, 99), (101, 100, 93, 94), (102, 101, 94, 95), (103, 102, 95, 96), (104, 90, 8, 15), (105, 91, 90, 104), (106, 92, 91, 105), (107, 93, 92, 106), (108, 94, 93, 107), (109, 95, 94, 108), (110, 96, 95, 109), (112, 103, 96, 110), (113, 112, 110, 111), (116, 104, 15, 24), (117, 105, 104, 116), (118, 106, 105, 117), (119, 107, 106, 118), (120, 108, 107, 119), (121, 109, 108, 120), (122, 110, 109, 121), (123, 122, 114, 115), (123, 111, 110, 122), (125, 115, 114, 124), (126, 116, 24, 34), (127, 117, 116, 126), (128, 118, 117, 127), (129, 119, 118, 128), (130, 120, 119, 129), (131, 121, 120, 130), (132, 122, 121, 131), (122, 132, 124, 114), (132, 133, 125, 124), (133, 123, 115, 125), (914, 924, 127, 126), (924, 866, 128, 127), (866, 870, 129, 128), (870, 874, 130, 129), (139, 126, 34, 48), (141, 131, 130, 140), (142, 132, 131, 141), (143, 133, 132, 142), (864, 896, 139, 48), (896, 914, 126, 139), (145, 135, 134, 144), (146, 136, 135, 145), (147, 137, 136, 146), (148, 138, 137, 147), (874, 900, 140, 130), (900, 904, 141, 140), (904, 916, 142, 141), (916, 926, 143, 142), (884, 912, 62, 152), (154, 144, 51, 65), (926, 892, 153, 143), (157, 152, 62, 76), (906, 884, 152, 157), (918, 906, 157, 158), (160, 155, 154, 159), (162, 157, 76, 88), (163, 158, 157, 162), (876, 918, 158, 163), (165, 161, 160, 164), (171, 113, 111, 166), (172, 171, 166, 167), (173, 172, 167, 168), (174, 173, 168, 169), (175, 174, 169, 170), (178, 166, 111, 123), (179, 167, 166, 178), (180, 179, 176, 177), (180, 168, 167, 179), (181, 169, 168, 180), (182, 170, 169, 181), (172, 184, 183, 171), (173, 185, 184, 172), (186, 175, 170, 182), (189, 177, 176, 188), (190, 178, 123, 133), (191, 190, 187, 188), (191, 179, 178, 190), (179, 191, 188, 176), (192, 180, 177, 189), (193, 181, 180, 192), (194, 182, 181, 193), (195, 186, 182, 194), (197, 188, 187, 196), (198, 189, 188, 197), (199, 190, 133, 143), (190, 199, 196, 187), (199, 200, 197, 196), (200, 201, 198, 197), (201, 192, 189, 198), (202, 193, 192, 201), (203, 194, 193, 202), (204, 205, 203, 202), (205, 195, 194, 203), (206, 199, 143, 153), (840, 200, 199, 206), (207, 201, 200, 840), (208, 202, 201, 207), (892, 930, 206, 153), (209, 210, 207, 840), (210, 211, 208, 207), (211, 204, 202, 208), (212, 213, 1, 0), (215, 214, 2, 3), (216, 215, 3, 4), (217, 216, 4, 5), (218, 217, 5, 6), (220, 219, 9, 10), (221, 220, 10, 11), (214, 221, 11, 2), (223, 222, 219, 220), (224, 223, 220, 221), (226, 225, 16, 17), (227, 226, 17, 18), (219, 227, 18, 9), (229, 228, 225, 226), (230, 229, 226, 227), (222, 230, 227, 219), (223, 231, 230, 222), (224, 232, 231, 223), (234, 233, 229, 230), (235, 234, 230, 231), (236, 235, 231, 232), (238, 237, 25, 26), (225, 238, 26, 16), (240, 239, 237, 238), (228, 240, 238, 225), (229, 241, 240, 228), (243, 242, 240, 241), (233, 243, 241, 229), (234, 244, 243, 233), (235, 245, 244, 234), (236, 246, 245, 235), (248, 247, 35, 36), (237, 248, 36, 25), (250, 249, 247, 248), (239, 250, 248, 237), (240, 251, 250, 239), (254, 253, 250, 251), (242, 254, 251, 240), (243, 255, 254, 242), (244, 256, 255, 243), (245, 257, 256, 244), (246, 258, 257, 245), (260, 259, 49, 50), (247, 260, 50, 35), (263, 262, 259, 260), (249, 263, 260, 247), (250, 264, 263, 249), (267, 266, 263, 264), (253, 267, 264, 250), (254, 268, 267, 253), (255, 269, 268, 254), (256, 270, 269, 255), (257, 271, 270, 256), (258, 272, 271, 257), (272, 258, 252, 265), (274, 273, 268, 269), (275, 274, 269, 270), (276, 275, 270, 271), (259, 277, 63, 49), (262, 279, 277, 259), (263, 280, 279, 262), (281, 265, 261, 278), (283, 282, 279, 280), (266, 283, 280, 263), (267, 284, 283, 266), (268, 285, 284, 267), (272, 287, 286, 271), (287, 272, 265, 281), (289, 288, 284, 285), (273, 289, 285, 268), (274, 290, 289, 273), (275, 291, 290, 274), (276, 292, 291, 275), (292, 276, 271, 286), (293, 212, 0, 77), (277, 293, 77, 63), (279, 294, 293, 277), (282, 296, 294, 279), (283, 297, 296, 282), (284, 298, 297, 283), (287, 300, 299, 286), (300, 287, 281, 295), (288, 301, 298, 284), (289, 302, 301, 288), (290, 303, 302, 289), (291, 304, 303, 290), (292, 305, 304, 291), (305, 292, 286, 299), (293, 306, 213, 212), (294, 307, 306, 293), (296, 308, 307, 294), (297, 309, 308, 296), (298, 310, 309, 297), (300, 312, 311, 299), (301, 313, 310, 298), (302, 314, 313, 301), (303, 315, 314, 302), (304, 316, 315, 303), (305, 317, 316, 304), (317, 305, 299, 311), (318, 317, 311, 312), (215, 319, 221, 214), (216, 320, 319, 215), (217, 321, 320, 216), (218, 322, 321, 217), (322, 218, 6, 100), (323, 322, 100, 101), (324, 323, 101, 102), (325, 324, 102, 103), (326, 224, 221, 319), (327, 326, 319, 320), (328, 327, 320, 321), (329, 328, 321, 322), (330, 329, 322, 323), (331, 330, 323, 324), (325, 333, 332, 324), (333, 325, 103, 112), (334, 333, 112, 113), (326, 335, 232, 224), (327, 336, 335, 326), (328, 337, 336, 327), (329, 338, 337, 328), (330, 339, 338, 329), (331, 340, 339, 330), (340, 331, 324, 332), (341, 340, 332, 333), (342, 236, 232, 335), (343, 342, 335, 336), (334, 345, 344, 333), (337, 347, 346, 336), (338, 348, 347, 337), (339, 349, 348, 338), (340, 350, 349, 339), (341, 351, 350, 340), (351, 341, 333, 344), (352, 351, 344, 345), (342, 353, 246, 236), (343, 354, 353, 342), (354, 343, 336, 346), (363, 364, 356, 355), (364, 365, 357, 356), (347, 365, 364, 346), (365, 366, 358, 357), (348, 366, 365, 347), (366, 367, 359, 358), (349, 367, 366, 348), (367, 368, 360, 359), (350, 368, 367, 349), (368, 369, 361, 360), (351, 369, 368, 350), (369, 370, 362, 361), (352, 370, 369, 351), (370, 352, 345, 362), (258, 371, 363, 252), (353, 371, 258, 246), (371, 372, 364, 363), (354, 372, 371, 353), (372, 354, 346, 364), (373, 374, 145, 144), (356, 374, 373, 355), (374, 375, 146, 145), (357, 375, 374, 356), (375, 376, 147, 146), (358, 376, 375, 357), (376, 377, 148, 147), (359, 377, 376, 358), (377, 378, 149, 148), (360, 378, 377, 359), (378, 379, 150, 149), (361, 379, 378, 360), (379, 380, 151, 150), (362, 380, 379, 361), (265, 381, 373, 261), (363, 381, 265, 252), (381, 363, 355, 373), (373, 382, 278, 261), (382, 373, 144, 154), (383, 382, 154, 155), (380, 384, 156, 151), (385, 281, 278, 382), (383, 387, 386, 382), (387, 383, 155, 160), (388, 387, 160, 161), (385, 389, 295, 281), (389, 385, 382, 386), (390, 389, 386, 387), (391, 300, 295, 389), (388, 393, 392, 387), (393, 388, 161, 165), (390, 395, 394, 389), (395, 390, 387, 392), (391, 396, 312, 300), (396, 391, 389, 394), (397, 334, 113, 171), (399, 398, 173, 174), (400, 399, 174, 175), (397, 401, 345, 334), (401, 397, 171, 183), (402, 401, 183, 184), (403, 402, 184, 185), (398, 403, 185, 173), (399, 404, 403, 398), (400, 405, 404, 399), (405, 400, 175, 186), (401, 406, 362, 345), (402, 407, 406, 401), (403, 408, 407, 402), (404, 409, 408, 403), (405, 410, 409, 404), (410, 405, 186, 195), (406, 411, 380, 362), (407, 412, 411, 406), (408, 413, 412, 407), (409, 414, 413, 408), (414, 415, 205, 204), (410, 415, 414, 409), (415, 410, 195, 205), (384, 416, 841, 156), (411, 416, 384, 380), (416, 417, 209, 841), (412, 417, 416, 411), (417, 418, 210, 209), (413, 418, 417, 412), (418, 419, 211, 210), (414, 419, 418, 413), (419, 414, 204, 211), (423, 79, 78, 422), (424, 80, 79, 423), (425, 81, 80, 424), (426, 82, 81, 425), (427, 83, 82, 426), (428, 84, 83, 427), (430, 86, 85, 429), (86, 430, 422, 78), (430, 431, 423, 422), (432, 88, 84, 428), (433, 89, 1, 420), (89, 433, 429, 85), (435, 424, 423, 434), (436, 425, 424, 435), (437, 426, 425, 436), (438, 427, 426, 437), (439, 428, 427, 438), (441, 430, 429, 440), (442, 431, 430, 441), (431, 442, 434, 423), (443, 432, 428, 439), (444, 433, 420, 421), (433, 444, 440, 429), (446, 435, 434, 445), (447, 436, 435, 446), (448, 437, 436, 447), (449, 438, 437, 448), (450, 439, 438, 449), (452, 441, 440, 451), (453, 442, 441, 452), (442, 453, 445, 434), (453, 454, 446, 445), (455, 456, 450, 449), (456, 443, 439, 450), (444, 457, 451, 440), (457, 458, 452, 451), (460, 447, 446, 459), (461, 448, 447, 460), (462, 449, 448, 461), (464, 453, 452, 463), (465, 454, 453, 464), (454, 465, 459, 446), (465, 466, 460, 459), (467, 455, 449, 462), (468, 456, 455, 467), (470, 458, 457, 469), (458, 470, 463, 452), (472, 461, 460, 471), (473, 462, 461, 472), (475, 464, 463, 474), (476, 465, 464, 475), (477, 466, 465, 476), (466, 477, 471, 460), (477, 478, 472, 471), (478, 479, 473, 472), (479, 467, 462, 473), (480, 468, 467, 479), (470, 481, 474, 463), (481, 482, 475, 474), (482, 483, 476, 475), (485, 477, 476, 484), (486, 478, 477, 485), (487, 479, 478, 486), (488, 480, 479, 487), (490, 483, 482, 489), (483, 490, 484, 476), (490, 491, 485, 484), (493, 486, 485, 492), (494, 487, 486, 493), (495, 488, 487, 494), (497, 491, 490, 496), (491, 497, 492, 485), (497, 498, 493, 492), (498, 499, 494, 493), (501, 495, 494, 500), (503, 499, 498, 502), (499, 503, 500, 494), (503, 504, 501, 500), (505, 162, 88, 432), (506, 163, 162, 505), (908, 876, 163, 506), (508, 165, 164, 507), (509, 505, 432, 443), (510, 506, 505, 509), (902, 872, 510, 509), (872, 908, 506, 510), (513, 508, 507, 512), (514, 509, 443, 456), (878, 902, 509, 514), (517, 512, 511, 516), (520, 514, 456, 468), (882, 878, 514, 520), (880, 886, 521, 522), (920, 880, 522, 523), (898, 920, 523, 524), (868, 898, 524, 515), (535, 520, 468, 480), (540, 522, 521, 539), (541, 523, 522, 540), (542, 541, 533, 534), (542, 524, 523, 541), (524, 542, 534, 519), (894, 882, 520, 535), (890, 894, 535, 536), (544, 526, 525, 543), (888, 890, 536, 537), (545, 527, 526, 544), (910, 888, 537, 538), (546, 528, 527, 545), (922, 910, 538, 539), (547, 529, 528, 546), (886, 922, 539, 521), (549, 534, 533, 548), (550, 535, 480, 488), (551, 536, 535, 550), (552, 537, 536, 551), (553, 538, 537, 552), (554, 539, 538, 553), (555, 540, 539, 554), (556, 541, 540, 555), (541, 556, 548, 533), (556, 557, 549, 548), (558, 550, 488, 495), (559, 551, 550, 558), (560, 552, 551, 559), (561, 553, 552, 560), (562, 554, 553, 561), (563, 555, 554, 562), (564, 556, 555, 563), (565, 557, 556, 564), (566, 567, 565, 564), (568, 558, 495, 501), (569, 559, 558, 568), (570, 560, 559, 569), (571, 561, 560, 570), (572, 562, 561, 571), (573, 563, 562, 572), (574, 564, 563, 573), (504, 575, 568, 501), (575, 576, 569, 568), (576, 577, 570, 569), (577, 578, 571, 570), (578, 579, 572, 571), (579, 580, 573, 572), (580, 581, 574, 573), (581, 566, 564, 574), (928, 868, 515, 842), (586, 585, 843, 582), (587, 586, 582, 583), (591, 524, 519, 588), (591, 842, 515, 524), (592, 591, 588, 589), (592, 843, 842, 591), (593, 592, 589, 590), (593, 582, 843, 592), (594, 583, 582, 593), (596, 587, 583, 594), (597, 596, 594, 595), (598, 588, 519, 534), (599, 589, 588, 598), (600, 590, 589, 599), (601, 593, 590, 600), (602, 594, 593, 601), (603, 595, 594, 602), (604, 597, 595, 603), (605, 598, 534, 549), (606, 599, 598, 605), (607, 600, 599, 606), (557, 608, 605, 549), (608, 609, 606, 605), (609, 610, 607, 606), (610, 601, 600, 607), (611, 602, 601, 610), (612, 603, 602, 611), (616, 604, 603, 612), (617, 608, 557, 565), (618, 609, 608, 617), (619, 610, 609, 618), (620, 611, 610, 619), (621, 612, 611, 620), (567, 622, 617, 565), (622, 623, 618, 617), (614, 623, 622, 613), (623, 624, 619, 618), (615, 624, 623, 614), (624, 625, 620, 619), (625, 626, 621, 620), (626, 616, 612, 621), (628, 575, 504, 627), (629, 576, 575, 628), (630, 577, 576, 629), (631, 578, 577, 630), (213, 632, 420, 1), (632, 633, 421, 420), (306, 634, 632, 213), (307, 635, 634, 306), (308, 636, 635, 307), (309, 637, 636, 308), (310, 638, 637, 309), (313, 641, 638, 310), (314, 642, 641, 313), (315, 643, 642, 314), (316, 644, 643, 315), (317, 645, 644, 316), (645, 646, 640, 639), (318, 646, 645, 317), (646, 318, 312, 640), (633, 647, 444, 421), (634, 647, 633, 632), (635, 648, 647, 634), (636, 651, 648, 635), (651, 652, 649, 648), (637, 652, 651, 636), (638, 653, 652, 637), (640, 655, 654, 639), (641, 656, 653, 638), (642, 657, 656, 641), (643, 658, 657, 642), (644, 659, 658, 643), (645, 660, 659, 644), (660, 645, 639, 654), (647, 661, 457, 444), (648, 663, 661, 647), (649, 664, 663, 648), (652, 666, 664, 649), (653, 667, 666, 652), (655, 671, 670, 654), (671, 655, 650, 665), (656, 672, 667, 653), (672, 673, 668, 667), (657, 673, 672, 656), (658, 674, 673, 657), (659, 675, 674, 658), (675, 676, 670, 669), (660, 676, 675, 659), (676, 660, 654, 670), (661, 677, 469, 457), (677, 678, 470, 469), (663, 680, 677, 661), (680, 681, 678, 677), (664, 681, 680, 663), (683, 665, 662, 679), (666, 684, 681, 664), (684, 685, 682, 681), (667, 685, 684, 666), (668, 686, 685, 667), (670, 689, 688, 669), (671, 690, 689, 670), (690, 671, 665, 683), (673, 691, 686, 668), (691, 692, 687, 686), (674, 692, 691, 673), (692, 693, 688, 687), (675, 693, 692, 674), (693, 675, 669, 688), (678, 694, 481, 470), (694, 695, 482, 481), (681, 696, 694, 678), (696, 697, 695, 694), (682, 697, 696, 681), (685, 700, 697, 682), (700, 701, 698, 697), (686, 701, 700, 685), (687, 702, 701, 686), (688, 703, 702, 687), (689, 704, 703, 688), (690, 705, 704, 689), (705, 690, 683, 699), (695, 706, 489, 482), (706, 707, 490, 489), (697, 708, 706, 695), (708, 709, 707, 706), (698, 709, 708, 697), (701, 711, 709, 698), (711, 712, 710, 709), (702, 712, 711, 701), (703, 713, 712, 702), (704, 714, 713, 703), (705, 715, 714, 704), (707, 716, 496, 490), (716, 717, 497, 496), (717, 718, 498, 497), (709, 719, 716, 707), (719, 720, 717, 716), (710, 720, 719, 709), (720, 721, 718, 717), (712, 724, 720, 710), (724, 725, 721, 720), (713, 725, 724, 712), (725, 726, 722, 721), (714, 726, 725, 713), (726, 727, 723, 722), (715, 727, 726, 714), (718, 728, 502, 498), (728, 729, 503, 502), (729, 730, 504, 503), (721, 731, 728, 718), (731, 732, 729, 728), (722, 732, 731, 721), (732, 733, 730, 729), (723, 733, 732, 722), (393, 735, 734, 392), (735, 393, 165, 508), (395, 737, 736, 394), (737, 395, 392, 734), (396, 738, 640, 312), (738, 396, 394, 736), (740, 741, 513, 512), (735, 741, 740, 734), (741, 735, 508, 513), (742, 743, 740, 739), (737, 743, 742, 736), (743, 737, 734, 740), (655, 744, 742, 650), (738, 744, 655, 640), (744, 738, 736, 742), (745, 746, 517, 516), (740, 746, 745, 739), (746, 740, 512, 517), (665, 748, 745, 662), (742, 748, 665, 650), (748, 742, 739, 745), (745, 749, 679, 662), (749, 745, 516, 525), (750, 749, 525, 526), (751, 750, 526, 527), (752, 751, 527, 528), (753, 752, 528, 529), (754, 753, 529, 530), (755, 754, 530, 531), (756, 755, 531, 532), (747, 756, 532, 518), (757, 683, 679, 749), (750, 759, 758, 749), (751, 760, 759, 750), (752, 761, 760, 751), (753, 762, 761, 752), (754, 763, 762, 753), (755, 764, 763, 754), (756, 765, 764, 755), (757, 766, 699, 683), (766, 757, 749, 758), (767, 766, 758, 759), (768, 767, 759, 760), (769, 768, 760, 761), (770, 769, 761, 762), (771, 770, 762, 763), (772, 771, 763, 764), (773, 772, 764, 765), (774, 705, 699, 766), (767, 778, 777, 766), (768, 779, 778, 767), (769, 780, 779, 768), (770, 781, 780, 769), (771, 782, 781, 770), (772, 783, 782, 771), (783, 784, 776, 775), (773, 784, 783, 772), (784, 773, 765, 776), (774, 785, 715, 705), (785, 774, 766, 777), (786, 785, 777, 778), (788, 789, 567, 566), (776, 789, 788, 775), (779, 792, 791, 778), (780, 793, 792, 779), (781, 794, 793, 780), (782, 795, 794, 781), (795, 796, 788, 787), (783, 796, 795, 782), (796, 783, 775, 788), (727, 797, 790, 723), (785, 797, 727, 715), (797, 798, 791, 790), (786, 798, 797, 785), (798, 786, 778, 791), (802, 803, 579, 578), (803, 804, 580, 579), (804, 805, 581, 580), (788, 805, 804, 787), (805, 788, 566, 581), (733, 806, 799, 730), (790, 806, 733, 723), (806, 807, 800, 799), (791, 807, 806, 790), (807, 808, 801, 800), (792, 808, 807, 791), (808, 809, 802, 801), (793, 809, 808, 792), (809, 810, 803, 802), (794, 810, 809, 793), (810, 811, 804, 803), (795, 811, 810, 794), (811, 795, 787, 804), (812, 747, 518, 584), (813, 812, 584, 585), (814, 813, 585, 586), (815, 814, 586, 587), (812, 816, 756, 747), (813, 817, 816, 812), (814, 818, 817, 813), (815, 819, 818, 814), (819, 815, 587, 596), (820, 819, 596, 597), (816, 821, 765, 756), (817, 822, 821, 816), (818, 823, 822, 817), (819, 824, 823, 818), (820, 825, 824, 819), (825, 820, 597, 604), (821, 826, 776, 765), (826, 827, 614, 613), (822, 827, 826, 821), (827, 828, 615, 614), (823, 828, 827, 822), (824, 829, 828, 823), (825, 830, 829, 824), (830, 825, 604, 616), (789, 831, 622, 567), (826, 831, 789, 776), (831, 826, 613, 622), (828, 832, 624, 615), (832, 833, 625, 624), (829, 833, 832, 828), (833, 834, 626, 625), (830, 834, 833, 829), (834, 830, 616, 626), (730, 835, 627, 504), (835, 836, 628, 627), (799, 836, 835, 730), (836, 837, 629, 628), (800, 837, 836, 799), (837, 838, 630, 629), (801, 838, 837, 800), (838, 839, 631, 630), (802, 839, 838, 801), (839, 802, 578, 631), (936, 852, 206, 930), (852, 846, 840, 206), (846, 855, 209, 840), (855, 847, 841, 209), (585, 584, 849, 853), (971, 972, 848, 854), (947, 948, 847, 855), (843, 585, 853, 844), (967, 971, 854, 845), (943, 947, 855, 846), (842, 843, 844, 850), (969, 967, 845, 851), (945, 943, 846, 852), (928, 842, 850, 932), (989, 988, 1012, 1013), (953, 945, 852, 936), (965, 959, 858, 938), (959, 957, 856, 858), (957, 961, 859, 856), (961, 954, 857, 859), (989, 983, 862, 940), (983, 981, 860, 862), (981, 985, 863, 860), (985, 978, 861, 863), (978, 987, 941, 861), (987, 989, 940, 941), (954, 963, 939, 857), (963, 965, 938, 939), (948, 951, 937, 847), (944, 952, 1003, 1002), (972, 975, 935, 848), (975, 977, 934, 935), (584, 929, 933, 849), (929, 928, 932, 933), (847, 937, 931, 841), (937, 936, 930, 931), (584, 518, 869, 929), (929, 869, 868, 928), (529, 547, 923, 887), (887, 923, 922, 886), (547, 546, 911, 923), (923, 911, 910, 922), (546, 545, 889, 911), (911, 889, 888, 910), (545, 544, 891, 889), (889, 891, 890, 888), (544, 543, 895, 891), (891, 895, 894, 890), (543, 525, 883, 895), (895, 883, 882, 894), (518, 532, 899, 869), (869, 899, 898, 868), (532, 531, 921, 899), (899, 921, 920, 898), (531, 530, 881, 921), (921, 881, 880, 920), (530, 529, 887, 881), (881, 887, 886, 880), (525, 516, 879, 883), (883, 879, 878, 882), (516, 511, 903, 879), (879, 903, 902, 878), (512, 507, 909, 873), (873, 909, 908, 872), (511, 512, 873, 903), (903, 873, 872, 902), (507, 164, 877, 909), (909, 877, 876, 908), (156, 841, 931, 893), (893, 931, 930, 892), (164, 160, 919, 877), (877, 919, 918, 876), (160, 159, 907, 919), (919, 907, 906, 918), (159, 154, 885, 907), (907, 885, 884, 906), (151, 156, 893, 927), (927, 893, 892, 926), (154, 65, 913, 885), (885, 913, 912, 884), (150, 151, 927, 917), (917, 927, 926, 916), (149, 150, 917, 905), (905, 917, 916, 904), (148, 149, 905, 901), (901, 905, 904, 900), (138, 148, 901, 875), (875, 901, 900, 874), (144, 134, 915, 897), (897, 915, 914, 896), (51, 144, 897, 865), (865, 897, 896, 864), (137, 138, 875, 871), (871, 875, 874, 870), (136, 137, 871, 867), (867, 871, 870, 866), (135, 136, 867, 925), (925, 867, 866, 924), (134, 135, 925, 915), (915, 925, 924, 914), (65, 51, 865, 913), (913, 865, 864, 912), (939, 938, 952, 950), (950, 952, 953, 951), (857, 939, 950, 949), (949, 950, 951, 948), (953, 936, 993, 1000), (952, 944, 945, 953), (858, 856, 942, 944), (944, 942, 943, 945), (856, 859, 946, 942), (942, 946, 947, 943), (859, 857, 949, 946), (946, 949, 948, 947), (935, 934, 964, 962), (976, 974, 1008, 1009), (848, 935, 962, 955), (955, 962, 963, 954), (854, 848, 955, 960), (960, 955, 954, 961), (845, 854, 960, 956), (956, 960, 961, 957), (851, 845, 956, 958), (958, 956, 957, 959), (934, 851, 958, 964), (964, 958, 959, 965), (937, 951, 999, 994), (974, 976, 977, 975), (861, 941, 974, 973), (973, 974, 975, 972), (940, 862, 968, 976), (976, 968, 969, 977), (862, 860, 966, 968), (968, 966, 967, 969), (860, 863, 970, 966), (966, 970, 971, 967), (863, 861, 973, 970), (970, 973, 972, 971), (933, 932, 988, 986), (986, 988, 989, 987), (849, 933, 986, 979), (979, 986, 987, 978), (853, 849, 979, 984), (984, 979, 978, 985), (844, 853, 984, 980), (980, 984, 985, 981), (850, 844, 980, 982), (982, 980, 981, 983), (932, 850, 982, 988), (965, 963, 1005, 1007), (1001, 990, 991, 992), (999, 1000, 993, 994), (996, 995, 1002, 1003), (1004, 1006, 1007, 1005), (998, 997, 1009, 1008), (1012, 1010, 1011, 1013), (858, 944, 1002, 995), (941, 940, 997, 998), (952, 938, 996, 1003), (851, 934, 992, 991), (982, 983, 1011, 1010), (934, 977, 1001, 992), (963, 962, 1004, 1005), (969, 851, 991, 990), (974, 941, 998, 1008), (988, 982, 1010, 1012), (964, 965, 1007, 1006), (951, 953, 1000, 999), (977, 969, 990, 1001), (936, 937, 994, 993), (983, 989, 1013, 1011), (940, 976, 1009, 997), (962, 964, 1006, 1004), (938, 858, 995, 996)])
me_sphere.remesh_voxel_size = 0.279
me_sphere.use_mirror_x = True
me_sphere.update()

# ---- objects
ob_sphere = bpy.data.objects.new('Sphere', me_sphere)

# ---- transforms, parenting, visibility, modifiers, constraints
ob_sphere.location = (-0.0003654, 0.276, 0.9248)
ob_sphere.use_mesh_mirror_x = True

# ---- collection membership
col_collection.objects.link(ob_sphere)

# ---- scene / render settings (as saved in the file)
scene.frame_start = 1; scene.frame_end = 250; scene.frame_set(4)
scene.render.engine = 'BLENDER_EEVEE_NEXT'
scene.cycles.sampling_pattern = 'TABULATED_SOBOL'
scene.cycles.use_light_tree = False
scene.view_settings.view_transform = 'Filmic'
bpy.context.view_layer.update()

# ---- added for rendering (the .blend has no active camera and no usable light): camera, sun
cam_auto = bpy.data.cameras.new('AutoCamera')
cam_auto.lens = 50.0
cam_auto.sensor_width = 36.0
cam_auto.clip_end = 1000.0
ob_auto_camera = bpy.data.objects.new('AutoCamera', cam_auto)
scene.collection.objects.link(ob_auto_camera)
ob_auto_camera.location = (6.13047, -7.03883, 8.41779)
ob_auto_camera.rotation_euler = (1.09748, -7.21219e-08, 0.694738)
scene.camera = ob_auto_camera
light_auto_sun = bpy.data.lights.new('AutoSun', 'SUN')
light_auto_sun.energy = 3.0
light_auto_sun.angle = 0.0523599
ob_auto_sun = bpy.data.objects.new('AutoSun', light_auto_sun)
scene.collection.objects.link(ob_auto_sun)
ob_auto_sun.rotation_euler = (0.872665, 0.174533, 0.523599)
bpy.context.view_layer.update()

